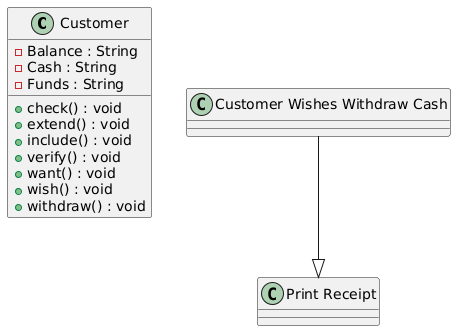

The diagram above was rendered by PlantUML. Its source (embedded in the PNG):
@startuml
class "Customer" as Customer {
  -Balance : String
  -Cash : String
  -Funds : String
  +check() : void
  +extend() : void
  +include() : void
  +verify() : void
  +want() : void
  +wish() : void
  +withdraw() : void
}

class "Customer Wishes Withdraw Cash" as Customer_Wishes_Withdraw_Cash {
}

class "Print Receipt" as Print_Receipt {
}

Customer_Wishes_Withdraw_Cash --|> Print_Receipt
@enduml